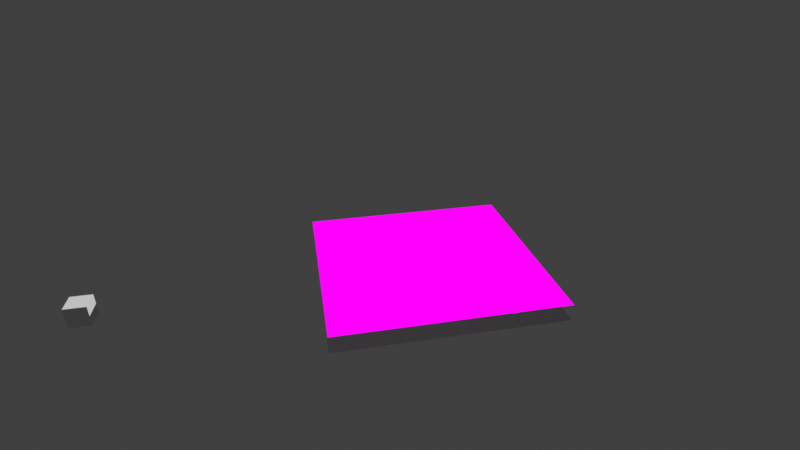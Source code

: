 # Source: 04_xr.blend  (saved by Blender 3.6.13; exported with 4.5.12 LTS)
import bpy
from mathutils import Matrix  # noqa: F401  (used for matrix-valued properties, if any)

bpy.ops.wm.read_factory_settings(use_empty=True)
scene = bpy.context.scene
scene.name = 'Scene'
col_mushroom01_collection = bpy.data.collections.new('Mushroom01_Collection')  # instanced only; not linked into the scene
col_mushroom02_collection = bpy.data.collections.new('Mushroom02_Collection')  # instanced only; not linked into the scene
col_mushroom03_collection = bpy.data.collections.new('Mushroom03_Collection')  # instanced only; not linked into the scene

# ---- images (referenced by path relative to the original .blend; pixels are not part of the script)
import os
ASSET_DIR = os.environ.get("B2B_ASSET_DIR", "")  # directory of the original .blend (textures are referenced by path, not embedded)
HERE = os.path.dirname(os.path.abspath(__file__))  # packed textures are extracted next to this script under _unpacked/

def load_image(name, relpath, width, height, colorspace="sRGB"):
    """Load a texture the original file referenced (path relative to the .blend, or extracted next to this script)."""
    p = next((c for c in (os.path.join(HERE, relpath), os.path.join(ASSET_DIR, relpath)) if relpath and os.path.exists(c)), "")
    if p:
        img = bpy.data.images.load(p, check_existing=True)
        img.name = name
    else:  # same state as the original file: an image datablock whose file is absent (Cycles renders it pink)
        img = bpy.data.images.new(name, width, height)
        img.source = "FILE"
        img.filepath = "//" + (relpath or name)
    img.colorspace_settings.name = colorspace
    return img
img_sparkly_texture_png = load_image('sparkly_texture.png', 'textures/sparkly_texture.png', 1024, 1024, 'sRGB')

# ---- materials (node trees are filled in below, after node groups)
mat_occludermat = bpy.data.materials.new('OccluderMat')
mat_occludermat.use_transparency_overlap = False
mat_occludermat.show_transparent_back = False
mat_occludermat.use_transparent_shadow = False
mat_overlay = bpy.data.materials.new('Overlay')
mat_overlay.surface_render_method = 'BLENDED'
mat_overlay.blend_method = 'BLEND'
mat_overlay.use_transparency_overlap = False
mat_overlay.show_transparent_back = False
mat_overlay.use_backface_culling = True
mat_overlay.use_transparent_shadow = False
mat_desktop_plane = bpy.data.materials.new('Desktop Plane')
mat_desktop_plane.use_transparent_shadow = False

# ---- material node trees
mat_occludermat.use_nodes = True; mat_occludermat.node_tree.nodes.clear()
_N = mat_occludermat.node_tree.nodes; _L = mat_occludermat.node_tree.links
n0 = _N.new('ShaderNodeBsdfPrincipled'); n0.name = 'Principled BSDF'; n0.location = (10, 300)
n0.distribution = 'GGX'
n0.subsurface_method = 'RANDOM_WALK_SKIN'
n0.inputs[0].default_value = (0.0, 0.0, 0.0, 1.0)
n0.inputs[1].default_value = 0.55
n0.inputs[3].default_value = 1.45
n0.inputs[4].default_value = 0.7568
n0.inputs[27].default_value = (0.0, 0.0, 0.0, 1.0)
n0.inputs[28].default_value = 1.0
n1 = _N.new('ShaderNodeOutputMaterial'); n1.name = 'Material Output'; n1.location = (300, 300)
_L.new(n0.outputs[0], n1.inputs[0])
n1.is_active_output = True
mat_overlay.use_nodes = True; mat_overlay.node_tree.nodes.clear()
_N = mat_overlay.node_tree.nodes; _L = mat_overlay.node_tree.links
n0 = _N.new('ShaderNodeOutputMaterial'); n0.name = 'Material Output'; n0.location = (239, 240)
n1 = _N.new('ShaderNodeTexImage'); n1.name = 'Image Texture'; n1.location = (-356, 72)
n1.image = img_sparkly_texture_png
n2 = _N.new('ShaderNodeBsdfTransparent'); n2.name = 'Transparent BSDF'; n2.location = (-157, 203)
n3 = _N.new('ShaderNodeMixShader'); n3.name = 'Mix Shader'; n3.location = (18, 110)
_L.new(n1.outputs[0], n3.inputs[2])
_L.new(n2.outputs[0], n3.inputs[1])
_L.new(n3.outputs[0], n0.inputs[0])
_L.new(n1.outputs[1], n3.inputs[0])
n0.is_active_output = True
mat_desktop_plane.use_nodes = True; mat_desktop_plane.node_tree.nodes.clear()
_N = mat_desktop_plane.node_tree.nodes; _L = mat_desktop_plane.node_tree.links
n0 = _N.new('ShaderNodeBsdfPrincipled'); n0.name = 'Principled BSDF'; n0.location = (10, 300)
n0.distribution = 'GGX'
n0.subsurface_method = 'RANDOM_WALK_SKIN'
n0.inputs[3].default_value = 1.45
n0.inputs[4].default_value = 0.0
n0.inputs[27].default_value = (0.0, 0.0, 0.0, 1.0)
n0.inputs[28].default_value = 1.0
n1 = _N.new('ShaderNodeOutputMaterial'); n1.name = 'Material Output'; n1.location = (300, 300)
_L.new(n0.outputs[0], n1.inputs[0])
n1.is_active_output = True

# ---- world
world_world = bpy.data.worlds.new('World'); scene.world = world_world
world_world.use_nodes = True; world_world.node_tree.nodes.clear()
_N = world_world.node_tree.nodes; _L = world_world.node_tree.links
n0 = _N.new('ShaderNodeOutputWorld'); n0.name = 'World Output'; n0.location = (300, 300)
n1 = _N.new('ShaderNodeBackground'); n1.name = 'Background'; n1.location = (10, 300)
n1.inputs[0].default_value = (0.05088, 0.05088, 0.05088, 1.0)
_L.new(n1.outputs[0], n0.inputs[0])
n0.is_active_output = True
world_world.color = (0.05088, 0.05088, 0.05088)
world_world.use_sun_shadow = False
world_world.sun_shadow_jitter_overblur = 0.0

# ---- cameras
cam_camera = bpy.data.cameras.new('Camera')
cam_camera.clip_start = 0.05
cam_camera.lens = 25.0
cam_camera.ortho_scale = 7.314

# ---- meshes
me_plane = bpy.data.meshes.new('Plane')
me_plane.from_pydata([(-1.0, -1.0, 0.0), (1.0, -1.0, 0.0), (-1.0, 1.0, 0.0), (1.0, 1.0, 0.0), (-1.0, -1.0, 0.15), (1.0, -1.0, 0.15), (-1.0, 1.0, 0.15), (1.0, 1.0, 0.15)], [], [(0, 1, 3, 2), (4, 5, 7, 6)])
me_plane.polygons.foreach_set('material_index', [0, 1])
_uv = me_plane.uv_layers.new(name='UVMap')
_uv.uv.foreach_set('vector', [0.0, 0.0, 1.0, 0.0, 1.0, 1.0, 0.0, 1.0, 0.0, 0.0, 1.0, 0.0, 1.0, 1.0, 0.0, 1.0])
me_plane.materials.append(mat_occludermat)
me_plane.materials.append(mat_overlay)
me_plane.update()
me_cube_001 = bpy.data.meshes.new('Cube.001')
me_cube_001.from_pydata([(-1.0, -1.0, -1.0), (-1.0, -1.0, 1.0), (-1.0, 1.0, -1.0), (-1.0, 1.0, 1.0), (1.0, -1.0, -1.0), (1.0, -1.0, 1.0), (1.0, 1.0, -1.0), (1.0, 1.0, 1.0)], [], [(0, 1, 3, 2), (2, 3, 7, 6), (6, 7, 5, 4), (4, 5, 1, 0), (2, 6, 4, 0), (7, 3, 1, 5)])
_uv = me_cube_001.uv_layers.new(name='UVMap')
_uv.uv.foreach_set('vector', [0.375, 0.0, 0.625, 0.0, 0.625, 0.25, 0.375, 0.25, 0.375, 0.25, 0.625, 0.25, 0.625, 0.5, 0.375, 0.5, 0.375, 0.5, 0.625, 0.5, 0.625, 0.75, 0.375, 0.75, 0.375, 0.75, 0.625, 0.75, 0.625, 1.0, 0.375, 1.0, 0.125, 0.5, 0.375, 0.5, 0.375, 0.75, 0.125, 0.75, 0.625, 0.5, 0.875, 0.5, 0.875, 0.75, 0.625, 0.75])
me_cube_001.update()
me_sphere = bpy.data.meshes.new('Sphere')
me_sphere.from_pydata([], [], [])
_uv = me_sphere.uv_layers.new(name='UVMap')
_uv.uv.foreach_set('vector', [])
me_sphere.update()
me_plane_001 = bpy.data.meshes.new('Plane.001')
me_plane_001.from_pydata([(-1.0, -1.0, 0.0), (1.0, -1.0, 0.0), (-1.0, 1.0, 0.0), (1.0, 1.0, 0.0)], [], [(0, 1, 3, 2)])
_uv = me_plane_001.uv_layers.new(name='UVMap')
_uv.uv.foreach_set('vector', [0.0, 0.0, 1.0, 0.0, 1.0, 1.0, 0.0, 1.0])
me_plane_001.materials.append(mat_desktop_plane)
me_plane_001.update()

# ---- objects
ob_webxr = bpy.data.objects.new('WebXR', None)
ob_occlusionplane = bpy.data.objects.new('OcclusionPlane', me_plane)
ob_audio_bass = bpy.data.objects.new('AUDIO_BASS', None)
ob_audio_drums = bpy.data.objects.new('AUDIO_DRUMS', None)
ob_audio_instruments = bpy.data.objects.new('AUDIO_INSTRUMENTS', None)
ob_cube = bpy.data.objects.new('Cube', me_cube_001)
ob_grid = bpy.data.objects.new('Grid', None)
ob_spawner_instruments = bpy.data.objects.new('Spawner Instruments', me_sphere)
ob_camera = bpy.data.objects.new('Camera', cam_camera)
ob_desktop_plane = bpy.data.objects.new('Desktop Plane', me_plane_001)
ob_mushroom01_collection = bpy.data.objects.new('Mushroom01_Collection', None)
ob_mushroom02_collection = bpy.data.objects.new('Mushroom02_Collection', None)
ob_mushroom03_collection = bpy.data.objects.new('Mushroom03_Collection', None)

# ---- transforms, parenting, visibility, modifiers, constraints
ob_webxr.location = (0.0, 0.0, 0.0)
ob_occlusionplane.parent = ob_webxr
ob_occlusionplane.location = (0.0, 0.0, 0.0)
ob_audio_bass.parent = ob_webxr
ob_audio_bass.location = (0.0, 3.0, 0.0)
ob_audio_bass.empty_display_type = 'SPHERE'
ob_audio_drums.parent = ob_webxr
ob_audio_drums.location = (0.0, -3.0, 0.0)
ob_audio_drums.empty_display_type = 'SPHERE'
ob_audio_instruments.parent = ob_webxr
ob_audio_instruments.location = (2.313, 0.0, 0.02381)
ob_audio_instruments.empty_display_type = 'SPHERE'
ob_cube.parent = ob_audio_bass
ob_cube.matrix_parent_inverse = Matrix(((1.0, -0.0, 0.0, -0.0), (-0.0, 1.0, -0.0, -3.0), (0.0, -0.0, 1.0, -0.0), (-0.0, 0.0, -0.0, 1.0)))
ob_cube.location = (0.0, 3.046, 0.0)
ob_cube.scale = (0.09701, 0.09701, 0.09701)
ob_grid.parent = ob_webxr
ob_grid.location = (0.0, 0.0, 0.0)
ob_spawner_instruments.parent = ob_webxr
ob_spawner_instruments.location = (0.0, 0.0, 0.0)
ob_camera.location = (-4.394, 1.083, 2.782)
ob_camera.rotation_euler = (1.103, 0.01222, 4.517)
ob_camera.scale = (1.0, 1.0, 1.0)
ob_camera.lock_rotations_4d = False
ob_camera.empty_display_type = 'ARROWS'
ob_camera.color = (0.0, 0.0, 0.0, 0.0)
ob_camera.display_type = 'WIRE'
ob_camera.lineart.crease_threshold = 0.0
ob_desktop_plane.location = (0.0, 0.0, 0.0)
ob_desktop_plane.scale = (8.11, 8.11, 8.11)
ob_mushroom01_collection.location = (0.0, 0.0, 0.0)
ob_mushroom01_collection.instance_type = 'COLLECTION'
ob_mushroom02_collection.location = (0.0, 0.0, 0.0)
ob_mushroom02_collection.instance_type = 'COLLECTION'
ob_mushroom03_collection.location = (0.0, 0.0, 0.0)
ob_mushroom03_collection.instance_type = 'COLLECTION'
ob_mushroom01_collection.instance_collection = col_mushroom01_collection
ob_mushroom02_collection.instance_collection = col_mushroom02_collection
ob_mushroom03_collection.instance_collection = col_mushroom03_collection

# ---- collection membership
scene.collection.objects.link(ob_webxr)
scene.collection.objects.link(ob_occlusionplane)
scene.collection.objects.link(ob_audio_bass)
scene.collection.objects.link(ob_audio_drums)
scene.collection.objects.link(ob_audio_instruments)
scene.collection.objects.link(ob_cube)
scene.collection.objects.link(ob_grid)
scene.collection.objects.link(ob_spawner_instruments)
scene.collection.objects.link(ob_camera)
scene.collection.objects.link(ob_desktop_plane)
scene.collection.objects.link(ob_mushroom01_collection)
scene.collection.objects.link(ob_mushroom02_collection)
scene.collection.objects.link(ob_mushroom03_collection)

# ---- scene / render settings (as saved in the file)
scene.camera = ob_camera
scene.frame_start = 1; scene.frame_end = 250; scene.frame_set(1)
scene.render.engine = 'BLENDER_EEVEE_NEXT'
scene.cycles.sampling_pattern = 'TABULATED_SOBOL'
scene.eevee.gtao_quality = 0.6259
scene.eevee.gtao_distance = 300.0
scene.eevee.fast_gi_quality = 0.6259
scene.view_settings.view_transform = 'Standard'
bpy.context.view_layer.update()

# ---- added for rendering (the .blend has no usable light): sun
light_auto_sun = bpy.data.lights.new('AutoSun', 'SUN')
light_auto_sun.energy = 3.0
light_auto_sun.angle = 0.0523599
ob_auto_sun = bpy.data.objects.new('AutoSun', light_auto_sun)
scene.collection.objects.link(ob_auto_sun)
ob_auto_sun.rotation_euler = (0.872665, 0.174533, 0.523599)
bpy.context.view_layer.update()
